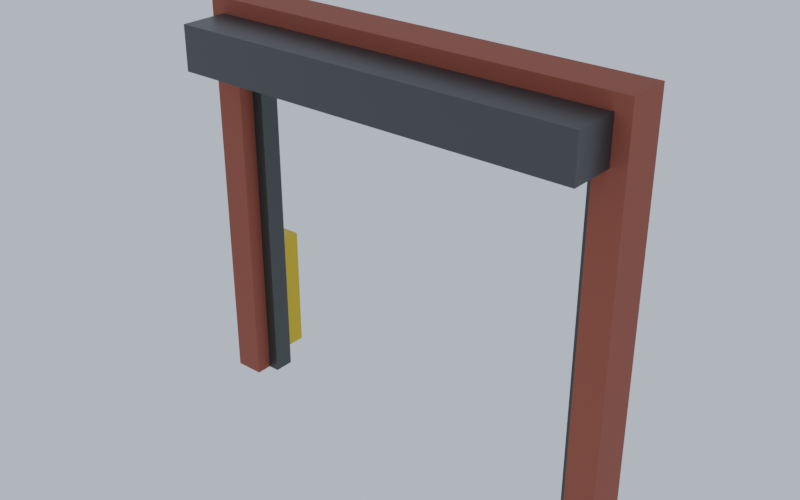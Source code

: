 # Source: Kit_brick_bigdoor.blend  (saved by Blender 5.3.31; exported with 4.5.12 LTS)
import bpy
from mathutils import Matrix  # noqa: F401  (used for matrix-valued properties, if any)

bpy.ops.wm.read_factory_settings(use_empty=True)
scene = bpy.context.scene
scene.name = 'Scene'

# ---- collections
col_kit_brick_bigdoor = bpy.data.collections.new('Kit_brick_bigdoor'); scene.collection.children.link(col_kit_brick_bigdoor)

# ---- materials (node trees are filled in below, after node groups)
mat_brick_0 = bpy.data.materials.new('Brick_0')
mat_metal_1 = bpy.data.materials.new('Metal_1')
mat_metal_2 = bpy.data.materials.new('Metal_2')
mat_metal_3 = bpy.data.materials.new('Metal_3')

# ---- material node trees
mat_brick_0.use_nodes = True; mat_brick_0.node_tree.nodes.clear()
_N = mat_brick_0.node_tree.nodes; _L = mat_brick_0.node_tree.links
n0 = _N.new('ShaderNodeBsdfPrincipled'); n0.name = 'Principled BSDF'; n0.location = (-200, 100)
n0.inputs[0].default_value = (0.305, 0.07619, 0.04231, 1.0)
n0.inputs[2].default_value = 0.85
n0.inputs[10].default_value = 0.005
n1 = _N.new('ShaderNodeOutputMaterial'); n1.name = 'Material Output'; n1.location = (200, 100)
_L.new(n0.outputs[0], n1.inputs[0])
n1.is_active_output = True
mat_metal_1.use_nodes = True; mat_metal_1.node_tree.nodes.clear()
_N = mat_metal_1.node_tree.nodes; _L = mat_metal_1.node_tree.links
n0 = _N.new('ShaderNodeBsdfPrincipled'); n0.name = 'Principled BSDF'; n0.location = (-200, 100)
n0.inputs[0].default_value = (0.06125, 0.06848, 0.0648, 1.0)
n0.inputs[1].default_value = 0.55
n0.inputs[2].default_value = 0.42
n0.inputs[10].default_value = 0.005
n1 = _N.new('ShaderNodeOutputMaterial'); n1.name = 'Material Output'; n1.location = (200, 100)
_L.new(n0.outputs[0], n1.inputs[0])
n1.is_active_output = True
mat_metal_2.use_nodes = True; mat_metal_2.node_tree.nodes.clear()
_N = mat_metal_2.node_tree.nodes; _L = mat_metal_2.node_tree.links
n0 = _N.new('ShaderNodeBsdfPrincipled'); n0.name = 'Principled BSDF'; n0.location = (-200, 100)
n0.inputs[0].default_value = (0.07227, 0.07619, 0.07619, 1.0)
n0.inputs[1].default_value = 0.55
n0.inputs[2].default_value = 0.42
n0.inputs[10].default_value = 0.005
n1 = _N.new('ShaderNodeOutputMaterial'); n1.name = 'Material Output'; n1.location = (200, 100)
_L.new(n0.outputs[0], n1.inputs[0])
n1.is_active_output = True
mat_metal_3.use_nodes = True; mat_metal_3.node_tree.nodes.clear()
_N = mat_metal_3.node_tree.nodes; _L = mat_metal_3.node_tree.links
n0 = _N.new('ShaderNodeBsdfPrincipled'); n0.name = 'Principled BSDF'; n0.location = (-200, 100)
n0.inputs[0].default_value = (0.7157, 0.4564, 0.02122, 1.0)
n0.inputs[1].default_value = 0.55
n0.inputs[2].default_value = 0.42
n0.inputs[10].default_value = 0.005
n1 = _N.new('ShaderNodeOutputMaterial'); n1.name = 'Material Output'; n1.location = (200, 100)
_L.new(n0.outputs[0], n1.inputs[0])
n1.is_active_output = True

# ---- world
world_previewworld = bpy.data.worlds.new('PreviewWorld'); scene.world = world_previewworld
world_previewworld.use_nodes = True; world_previewworld.node_tree.nodes.clear()
_N = world_previewworld.node_tree.nodes; _L = world_previewworld.node_tree.links
n0 = _N.new('ShaderNodeBackground'); n0.name = 'Background'; n0.location = (-200, 100)
n0.inputs[0].default_value = (0.55, 0.62, 0.72, 1.0)
n0.inputs[1].default_value = 0.9
n1 = _N.new('ShaderNodeOutputWorld'); n1.name = 'World Output'; n1.location = (200, 100)
_L.new(n0.outputs[0], n1.inputs[0])
n1.is_active_output = True

# ---- meshes
me_walljambl_1 = bpy.data.meshes.new('WallJambL_1')
me_walljambl_1.from_pydata([(-0.1, -0.15, -1.375), (-0.1, -0.15, 1.375), (-0.1, 0.15, -1.375), (-0.1, 0.15, 1.375), (0.1, -0.15, -1.375), (0.1, -0.15, 1.375), (0.1, 0.15, -1.375), (0.1, 0.15, 1.375)], [], [(0, 1, 3, 2), (2, 3, 7, 6), (6, 7, 5, 4), (4, 5, 1, 0), (2, 6, 4, 0), (7, 3, 1, 5)])
me_walljambl_1.materials.append(mat_brick_0)
me_walljambl_1.update()
me_walljambr_2 = bpy.data.meshes.new('WallJambR_2')
me_walljambr_2.from_pydata([(-0.1, -0.15, -1.375), (-0.1, -0.15, 1.375), (-0.1, 0.15, -1.375), (-0.1, 0.15, 1.375), (0.1, -0.15, -1.375), (0.1, -0.15, 1.375), (0.1, 0.15, -1.375), (0.1, 0.15, 1.375)], [], [(0, 1, 3, 2), (2, 3, 7, 6), (6, 7, 5, 4), (4, 5, 1, 0), (2, 6, 4, 0), (7, 3, 1, 5)])
me_walljambr_2.materials.append(mat_brick_0)
me_walljambr_2.update()
me_wallabove_3 = bpy.data.meshes.new('WallAbove_3')
me_wallabove_3.from_pydata([(-1.3, -0.15, -0.075), (-1.3, -0.15, 0.075), (-1.3, 0.15, -0.075), (-1.3, 0.15, 0.075), (1.3, -0.15, -0.075), (1.3, -0.15, 0.075), (1.3, 0.15, -0.075), (1.3, 0.15, 0.075)], [], [(0, 1, 3, 2), (2, 3, 7, 6), (6, 7, 5, 4), (4, 5, 1, 0), (2, 6, 4, 0), (7, 3, 1, 5)])
me_wallabove_3.materials.append(mat_brick_0)
me_wallabove_3.update()
me_framel_4 = bpy.data.meshes.new('FrameL_4')
me_framel_4.from_pydata([(-0.04, -0.07, -1.3), (-0.04, -0.07, 1.3), (-0.04, 0.07, -1.3), (-0.04, 0.07, 1.3), (0.04, -0.07, -1.3), (0.04, -0.07, 1.3), (0.04, 0.07, -1.3), (0.04, 0.07, 1.3)], [], [(0, 1, 3, 2), (2, 3, 7, 6), (6, 7, 5, 4), (4, 5, 1, 0), (2, 6, 4, 0), (7, 3, 1, 5)])
me_framel_4.materials.append(mat_metal_1)
me_framel_4.update()
me_framer_5 = bpy.data.meshes.new('FrameR_5')
me_framer_5.from_pydata([(-0.04, -0.07, -1.3), (-0.04, -0.07, 1.3), (-0.04, 0.07, -1.3), (-0.04, 0.07, 1.3), (0.04, -0.07, -1.3), (0.04, -0.07, 1.3), (0.04, 0.07, -1.3), (0.04, 0.07, 1.3)], [], [(0, 1, 3, 2), (2, 3, 7, 6), (6, 7, 5, 4), (4, 5, 1, 0), (2, 6, 4, 0), (7, 3, 1, 5)])
me_framer_5.materials.append(mat_metal_1)
me_framer_5.update()
me_frametop_6 = bpy.data.meshes.new('FrameTop_6')
me_frametop_6.from_pydata([(-1.3, -0.07, -0.04), (-1.3, -0.07, 0.04), (-1.3, 0.07, -0.04), (-1.3, 0.07, 0.04), (1.3, -0.07, -0.04), (1.3, -0.07, 0.04), (1.3, 0.07, -0.04), (1.3, 0.07, 0.04)], [], [(0, 1, 3, 2), (2, 3, 7, 6), (6, 7, 5, 4), (4, 5, 1, 0), (2, 6, 4, 0), (7, 3, 1, 5)])
me_frametop_6.materials.append(mat_metal_1)
me_frametop_6.update()
me_shutterbox_7 = bpy.data.meshes.new('ShutterBox_7')
me_shutterbox_7.from_pydata([(-1.4, -0.175, -0.15), (-1.4, -0.175, 0.15), (-1.4, 0.175, -0.15), (-1.4, 0.175, 0.15), (1.4, -0.175, -0.15), (1.4, -0.175, 0.15), (1.4, 0.175, -0.15), (1.4, 0.175, 0.15)], [], [(0, 1, 3, 2), (2, 3, 7, 6), (6, 7, 5, 4), (4, 5, 1, 0), (2, 6, 4, 0), (7, 3, 1, 5)])
me_shutterbox_7.materials.append(mat_metal_2)
me_shutterbox_7.update()
me_bollard_8 = bpy.data.meshes.new('Bollard_8')
me_bollard_8.from_pydata([(-0.1, -0.1, -0.45), (-0.1, -0.1, 0.45), (-0.1, 0.1, -0.45), (-0.1, 0.1, 0.45), (0.1, -0.1, -0.45), (0.1, -0.1, 0.45), (0.1, 0.1, -0.45), (0.1, 0.1, 0.45)], [], [(0, 1, 3, 2), (2, 3, 7, 6), (6, 7, 5, 4), (4, 5, 1, 0), (2, 6, 4, 0), (7, 3, 1, 5)])
me_bollard_8.materials.append(mat_metal_3)
me_bollard_8.update()

# ---- objects
ob_walljambl = bpy.data.objects.new('WallJambL', me_walljambl_1)
ob_walljambr = bpy.data.objects.new('WallJambR', me_walljambr_2)
ob_wallabove = bpy.data.objects.new('WallAbove', me_wallabove_3)
ob_framel = bpy.data.objects.new('FrameL', me_framel_4)
ob_framer = bpy.data.objects.new('FrameR', me_framer_5)
ob_frametop = bpy.data.objects.new('FrameTop', me_frametop_6)
ob_shutterbox = bpy.data.objects.new('ShutterBox', me_shutterbox_7)
ob_bollard = bpy.data.objects.new('Bollard', me_bollard_8)

# ---- transforms, parenting, visibility, modifiers, constraints
ob_walljambl.location = (-1.4, 0.0, 0.0)
ob_walljambr.location = (1.4, 0.0, 0.0)
ob_wallabove.location = (0.0, 0.0, 1.3)
ob_framel.location = (-1.26, 0.03, -0.075)
ob_framer.location = (1.26, 0.03, -0.075)
ob_frametop.location = (0.0, 0.03, 1.185)
ob_shutterbox.location = (0.0, -0.3, 1.125)
ob_bollard.location = (-1.5, 0.3, -0.925)

# ---- collection membership
col_kit_brick_bigdoor.objects.link(ob_walljambl)
col_kit_brick_bigdoor.objects.link(ob_walljambr)
col_kit_brick_bigdoor.objects.link(ob_wallabove)
col_kit_brick_bigdoor.objects.link(ob_framel)
col_kit_brick_bigdoor.objects.link(ob_framer)
col_kit_brick_bigdoor.objects.link(ob_frametop)
col_kit_brick_bigdoor.objects.link(ob_shutterbox)
col_kit_brick_bigdoor.objects.link(ob_bollard)

# ---- scene / render settings (as saved in the file)
scene.frame_start = 1; scene.frame_end = 250; scene.frame_set(1)
scene.render.engine = 'CYCLES'
scene.render.resolution_x = 640
scene.render.resolution_y = 400
scene.render.bake_bias = 0.0
scene.render.bake_samples = 0
scene.render.compositor_device = 'GPU'
scene.cycles.samples = 20
scene.eevee.use_volume_custom_range = False
scene.eevee.fast_gi_thickness_near = 0.1
scene.eevee.fast_gi_thickness_far = 0.0
scene.eevee.ray_tracing_options.screen_trace_thickness = 0.1
scene.view_settings.view_transform = 'Filmic'
bpy.context.view_layer.update()

# ---- added for rendering (the .blend has no active camera): camera
cam_auto = bpy.data.cameras.new('AutoCamera')
cam_auto.lens = 50.0
cam_auto.sensor_width = 36.0
cam_auto.clip_end = 1000.0
ob_auto_camera = bpy.data.objects.new('AutoCamera', cam_auto)
scene.collection.objects.link(ob_auto_camera)
ob_auto_camera.location = (3.86864, -4.73987, 3.13491)
ob_auto_camera.rotation_euler = (1.09748, -7.21219e-08, 0.694738)
scene.camera = ob_auto_camera
bpy.context.view_layer.update()
